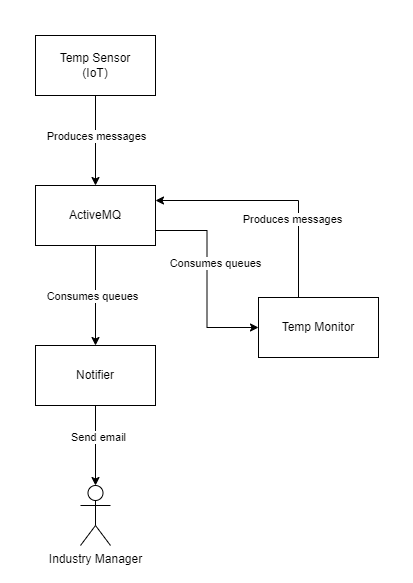

The diagram above was exported from draw.io. Its source (the exported page's mxGraphModel, read from the mxfile embedded in the PNG):
<mxGraphModel dx="1422" dy="794" grid="1" gridSize="10" guides="1" tooltips="1" connect="1" arrows="1" fold="1" page="1" pageScale="1" pageWidth="413" pageHeight="583" math="0" shadow="0">
  <root>
    <mxCell id="0" />
    <mxCell id="1" parent="0" />
    <mxCell id="2FbUaJAAADpCrISgKmYa-21" value="" style="group" vertex="1" connectable="0" parent="1">
      <mxGeometry x="35" y="35" width="343" height="510" as="geometry" />
    </mxCell>
    <mxCell id="2FbUaJAAADpCrISgKmYa-1" value="Temp Sensor&lt;br&gt;(IoT)" style="rounded=0;whiteSpace=wrap;html=1;" vertex="1" parent="2FbUaJAAADpCrISgKmYa-21">
      <mxGeometry width="120" height="60" as="geometry" />
    </mxCell>
    <mxCell id="2FbUaJAAADpCrISgKmYa-2" value="ActiveMQ" style="rounded=0;whiteSpace=wrap;html=1;" vertex="1" parent="2FbUaJAAADpCrISgKmYa-21">
      <mxGeometry y="150" width="120" height="60" as="geometry" />
    </mxCell>
    <mxCell id="2FbUaJAAADpCrISgKmYa-3" style="edgeStyle=orthogonalEdgeStyle;rounded=0;orthogonalLoop=1;jettySize=auto;html=1;entryX=0.5;entryY=0;entryDx=0;entryDy=0;" edge="1" parent="2FbUaJAAADpCrISgKmYa-21" source="2FbUaJAAADpCrISgKmYa-1" target="2FbUaJAAADpCrISgKmYa-2">
      <mxGeometry relative="1" as="geometry" />
    </mxCell>
    <mxCell id="2FbUaJAAADpCrISgKmYa-5" style="edgeStyle=orthogonalEdgeStyle;rounded=0;orthogonalLoop=1;jettySize=auto;html=1;entryX=1;entryY=0.25;entryDx=0;entryDy=0;exitX=0.5;exitY=0;exitDx=0;exitDy=0;" edge="1" parent="2FbUaJAAADpCrISgKmYa-21" source="2FbUaJAAADpCrISgKmYa-4" target="2FbUaJAAADpCrISgKmYa-2">
      <mxGeometry relative="1" as="geometry">
        <Array as="points">
          <mxPoint x="263" y="165" />
        </Array>
      </mxGeometry>
    </mxCell>
    <mxCell id="2FbUaJAAADpCrISgKmYa-17" value="Produces messages" style="edgeLabel;html=1;align=center;verticalAlign=middle;resizable=0;points=[];" vertex="1" connectable="0" parent="2FbUaJAAADpCrISgKmYa-5">
      <mxGeometry x="-0.2353" y="-1" relative="1" as="geometry">
        <mxPoint x="-8" as="offset" />
      </mxGeometry>
    </mxCell>
    <mxCell id="2FbUaJAAADpCrISgKmYa-4" value="Temp Monitor" style="rounded=0;whiteSpace=wrap;html=1;" vertex="1" parent="2FbUaJAAADpCrISgKmYa-21">
      <mxGeometry x="223" y="262" width="120" height="60" as="geometry" />
    </mxCell>
    <mxCell id="2FbUaJAAADpCrISgKmYa-7" style="edgeStyle=orthogonalEdgeStyle;rounded=0;orthogonalLoop=1;jettySize=auto;html=1;entryX=0;entryY=0.5;entryDx=0;entryDy=0;exitX=1;exitY=0.75;exitDx=0;exitDy=0;" edge="1" parent="2FbUaJAAADpCrISgKmYa-21" source="2FbUaJAAADpCrISgKmYa-2" target="2FbUaJAAADpCrISgKmYa-4">
      <mxGeometry relative="1" as="geometry" />
    </mxCell>
    <mxCell id="2FbUaJAAADpCrISgKmYa-16" value="Consumes queues" style="edgeLabel;html=1;align=center;verticalAlign=middle;resizable=0;points=[];" vertex="1" connectable="0" parent="2FbUaJAAADpCrISgKmYa-7">
      <mxGeometry x="-0.1618" y="-1" relative="1" as="geometry">
        <mxPoint x="9" as="offset" />
      </mxGeometry>
    </mxCell>
    <mxCell id="2FbUaJAAADpCrISgKmYa-10" style="edgeStyle=orthogonalEdgeStyle;rounded=0;orthogonalLoop=1;jettySize=auto;html=1;entryX=0.5;entryY=0;entryDx=0;entryDy=0;exitX=0.5;exitY=1;exitDx=0;exitDy=0;" edge="1" parent="2FbUaJAAADpCrISgKmYa-21" source="2FbUaJAAADpCrISgKmYa-2" target="2FbUaJAAADpCrISgKmYa-8">
      <mxGeometry relative="1" as="geometry">
        <mxPoint x="-54" y="240" as="sourcePoint" />
      </mxGeometry>
    </mxCell>
    <mxCell id="2FbUaJAAADpCrISgKmYa-14" value="Consumes queues" style="edgeLabel;html=1;align=center;verticalAlign=middle;resizable=0;points=[];" vertex="1" connectable="0" parent="2FbUaJAAADpCrISgKmYa-10">
      <mxGeometry x="0.28" y="1" relative="1" as="geometry">
        <mxPoint x="-5" y="-14" as="offset" />
      </mxGeometry>
    </mxCell>
    <mxCell id="2FbUaJAAADpCrISgKmYa-8" value="Notifier" style="rounded=0;whiteSpace=wrap;html=1;" vertex="1" parent="2FbUaJAAADpCrISgKmYa-21">
      <mxGeometry y="310" width="120" height="60" as="geometry" />
    </mxCell>
    <mxCell id="2FbUaJAAADpCrISgKmYa-11" value="Industry Manager" style="shape=umlActor;verticalLabelPosition=bottom;verticalAlign=top;html=1;outlineConnect=0;" vertex="1" parent="2FbUaJAAADpCrISgKmYa-21">
      <mxGeometry x="45" y="450" width="30" height="60" as="geometry" />
    </mxCell>
    <mxCell id="2FbUaJAAADpCrISgKmYa-12" style="edgeStyle=orthogonalEdgeStyle;rounded=0;orthogonalLoop=1;jettySize=auto;html=1;" edge="1" parent="2FbUaJAAADpCrISgKmYa-21" source="2FbUaJAAADpCrISgKmYa-8">
      <mxGeometry relative="1" as="geometry">
        <mxPoint x="60" y="450" as="targetPoint" />
      </mxGeometry>
    </mxCell>
    <mxCell id="2FbUaJAAADpCrISgKmYa-13" value="Send email" style="edgeLabel;html=1;align=center;verticalAlign=middle;resizable=0;points=[];" vertex="1" connectable="0" parent="2FbUaJAAADpCrISgKmYa-12">
      <mxGeometry x="-0.2174" y="2" relative="1" as="geometry">
        <mxPoint as="offset" />
      </mxGeometry>
    </mxCell>
    <mxCell id="2FbUaJAAADpCrISgKmYa-15" value="Produces messages" style="edgeLabel;html=1;align=center;verticalAlign=middle;resizable=0;points=[];" vertex="1" connectable="0" parent="2FbUaJAAADpCrISgKmYa-21">
      <mxGeometry x="60" y="100" as="geometry" />
    </mxCell>
  </root>
</mxGraphModel>